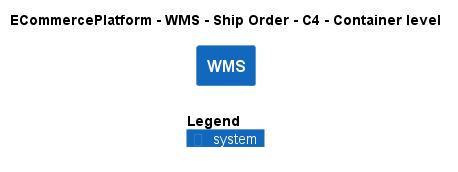

The diagram above was rendered by PlantUML. Its source (embedded in the PNG):
@startuml
!include ..\..\..\..\..\.c4s\C4_Container.puml

AddElementTag("c4interflow:lifecycle:new", $bgColor=green, $fontColor=#ffffff, $borderColor=green, $shadowing="False")
AddElementTag("c4interflow:lifecycle:changed", $bgColor=orange, $fontColor=#ffffff, $borderColor=orange, $shadowing="False")
AddElementTag("c4interflow:lifecycle:removed", $bgColor=red, $fontColor=#ffffff, $borderColor=red, $shadowing="False")

AddRelTag("c4interflow:lifecycle:new", $textColor=green, $lineColor=green)
AddRelTag("c4interflow:lifecycle:changed", $textColor=orange, $lineColor=orange)
AddRelTag("c4interflow:lifecycle:removed", $textColor=red, $lineColor=red)

SHOW_PERSON_PORTRAIT()
LAYOUT_TOP_DOWN()

skinparam linetype polyline

title ECommercePlatform - WMS - Ship Order - C4 - Container level

System(ECommercePlatform.SoftwareSystems.WMS, "WMS", "")



SHOW_LEGEND()
@enduml